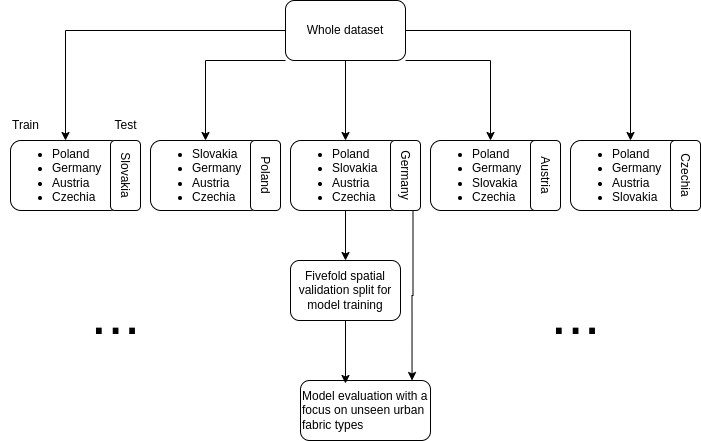

The diagram above was exported from draw.io. Its source (the exported page's mxGraphModel, read from the mxfile embedded in the PNG):
<mxGraphModel dx="2074" dy="1148" grid="1" gridSize="10" guides="1" tooltips="1" connect="1" arrows="1" fold="1" page="1" pageScale="1" pageWidth="850" pageHeight="1100" math="0" shadow="0">
  <root>
    <mxCell id="0" />
    <mxCell id="1" parent="0" />
    <mxCell id="HuDcm-iO_3CD9nQEbiby-36" style="edgeStyle=orthogonalEdgeStyle;rounded=0;orthogonalLoop=1;jettySize=auto;html=1;" edge="1" parent="1" source="HuDcm-iO_3CD9nQEbiby-1" target="HuDcm-iO_3CD9nQEbiby-11">
      <mxGeometry relative="1" as="geometry" />
    </mxCell>
    <mxCell id="HuDcm-iO_3CD9nQEbiby-37" style="edgeStyle=orthogonalEdgeStyle;rounded=0;orthogonalLoop=1;jettySize=auto;html=1;entryX=0.5;entryY=0;entryDx=0;entryDy=0;" edge="1" parent="1" source="HuDcm-iO_3CD9nQEbiby-1" target="HuDcm-iO_3CD9nQEbiby-13">
      <mxGeometry relative="1" as="geometry">
        <Array as="points">
          <mxPoint x="560" y="170" />
        </Array>
      </mxGeometry>
    </mxCell>
    <mxCell id="HuDcm-iO_3CD9nQEbiby-38" style="edgeStyle=orthogonalEdgeStyle;rounded=0;orthogonalLoop=1;jettySize=auto;html=1;entryX=0.5;entryY=0;entryDx=0;entryDy=0;" edge="1" parent="1" source="HuDcm-iO_3CD9nQEbiby-1" target="HuDcm-iO_3CD9nQEbiby-15">
      <mxGeometry relative="1" as="geometry" />
    </mxCell>
    <mxCell id="HuDcm-iO_3CD9nQEbiby-39" style="edgeStyle=orthogonalEdgeStyle;rounded=0;orthogonalLoop=1;jettySize=auto;html=1;" edge="1" parent="1" source="HuDcm-iO_3CD9nQEbiby-1" target="HuDcm-iO_3CD9nQEbiby-2">
      <mxGeometry relative="1" as="geometry" />
    </mxCell>
    <mxCell id="HuDcm-iO_3CD9nQEbiby-42" style="edgeStyle=orthogonalEdgeStyle;rounded=0;orthogonalLoop=1;jettySize=auto;html=1;exitX=0;exitY=1;exitDx=0;exitDy=0;entryX=0.5;entryY=0;entryDx=0;entryDy=0;" edge="1" parent="1" source="HuDcm-iO_3CD9nQEbiby-1" target="HuDcm-iO_3CD9nQEbiby-9">
      <mxGeometry relative="1" as="geometry">
        <Array as="points">
          <mxPoint x="275" y="170" />
        </Array>
      </mxGeometry>
    </mxCell>
    <mxCell id="HuDcm-iO_3CD9nQEbiby-1" value="Whole dataset" style="rounded=1;whiteSpace=wrap;html=1;" vertex="1" parent="1">
      <mxGeometry x="355" y="110" width="120" height="60" as="geometry" />
    </mxCell>
    <mxCell id="HuDcm-iO_3CD9nQEbiby-2" value="&lt;ul&gt;&lt;li&gt;Poland&lt;/li&gt;&lt;li&gt;Germany&lt;/li&gt;&lt;li&gt;Austria&lt;/li&gt;&lt;li&gt;Czechia&lt;/li&gt;&lt;/ul&gt;" style="rounded=1;whiteSpace=wrap;html=1;align=left;" vertex="1" parent="1">
      <mxGeometry x="80" y="250" width="110" height="70" as="geometry" />
    </mxCell>
    <mxCell id="HuDcm-iO_3CD9nQEbiby-5" value="&lt;span style=&quot;background-color: initial;&quot;&gt;Slovakia&lt;/span&gt;" style="rounded=1;whiteSpace=wrap;html=1;align=center;rotation=90;" vertex="1" parent="1">
      <mxGeometry x="160" y="270" width="70" height="30" as="geometry" />
    </mxCell>
    <mxCell id="HuDcm-iO_3CD9nQEbiby-6" value="Train" style="text;html=1;align=center;verticalAlign=middle;resizable=0;points=[];autosize=1;strokeColor=none;fillColor=none;" vertex="1" parent="1">
      <mxGeometry x="70" y="220" width="50" height="30" as="geometry" />
    </mxCell>
    <mxCell id="HuDcm-iO_3CD9nQEbiby-8" value="Test" style="text;html=1;align=center;verticalAlign=middle;resizable=0;points=[];autosize=1;strokeColor=none;fillColor=none;" vertex="1" parent="1">
      <mxGeometry x="170" y="220" width="50" height="30" as="geometry" />
    </mxCell>
    <mxCell id="HuDcm-iO_3CD9nQEbiby-9" value="&lt;ul&gt;&lt;li&gt;Slovakia&lt;/li&gt;&lt;li&gt;Germany&lt;/li&gt;&lt;li&gt;Austria&lt;/li&gt;&lt;li&gt;Czechia&lt;/li&gt;&lt;/ul&gt;" style="rounded=1;whiteSpace=wrap;html=1;align=left;" vertex="1" parent="1">
      <mxGeometry x="220" y="250" width="110" height="70" as="geometry" />
    </mxCell>
    <mxCell id="HuDcm-iO_3CD9nQEbiby-59" style="edgeStyle=orthogonalEdgeStyle;rounded=0;orthogonalLoop=1;jettySize=auto;html=1;entryX=0.5;entryY=0;entryDx=0;entryDy=0;" edge="1" parent="1" source="HuDcm-iO_3CD9nQEbiby-11" target="HuDcm-iO_3CD9nQEbiby-45">
      <mxGeometry relative="1" as="geometry" />
    </mxCell>
    <mxCell id="HuDcm-iO_3CD9nQEbiby-11" value="&lt;ul&gt;&lt;li&gt;Poland&lt;/li&gt;&lt;li&gt;Slovakia&lt;/li&gt;&lt;li&gt;Austria&lt;/li&gt;&lt;li&gt;Czechia&lt;/li&gt;&lt;/ul&gt;" style="rounded=1;whiteSpace=wrap;html=1;align=left;" vertex="1" parent="1">
      <mxGeometry x="360" y="250" width="110" height="70" as="geometry" />
    </mxCell>
    <mxCell id="HuDcm-iO_3CD9nQEbiby-13" value="&lt;ul&gt;&lt;li&gt;Poland&lt;/li&gt;&lt;li&gt;Germany&lt;/li&gt;&lt;li&gt;&lt;span style=&quot;background-color: initial;&quot;&gt;Slovakia&lt;/span&gt;&lt;/li&gt;&lt;li&gt;&lt;span style=&quot;background-color: initial;&quot;&gt;Czechia&lt;/span&gt;&lt;/li&gt;&lt;/ul&gt;" style="rounded=1;whiteSpace=wrap;html=1;align=left;" vertex="1" parent="1">
      <mxGeometry x="500" y="250" width="120" height="70" as="geometry" />
    </mxCell>
    <mxCell id="HuDcm-iO_3CD9nQEbiby-15" value="&lt;ul&gt;&lt;li&gt;Poland&lt;/li&gt;&lt;li&gt;Germany&lt;/li&gt;&lt;li&gt;Austria&lt;/li&gt;&lt;li&gt;&lt;span style=&quot;background-color: initial;&quot;&gt;Slovakia&lt;/span&gt;&lt;/li&gt;&lt;/ul&gt;" style="rounded=1;whiteSpace=wrap;html=1;align=left;" vertex="1" parent="1">
      <mxGeometry x="640" y="250" width="120" height="70" as="geometry" />
    </mxCell>
    <mxCell id="HuDcm-iO_3CD9nQEbiby-30" value="&lt;span style=&quot;background-color: initial;&quot;&gt;Poland&lt;/span&gt;" style="rounded=1;whiteSpace=wrap;html=1;align=center;rotation=90;" vertex="1" parent="1">
      <mxGeometry x="300" y="270" width="70" height="30" as="geometry" />
    </mxCell>
    <mxCell id="HuDcm-iO_3CD9nQEbiby-31" value="&lt;span style=&quot;background-color: initial;&quot;&gt;Germany&lt;/span&gt;" style="rounded=1;whiteSpace=wrap;html=1;align=center;rotation=90;" vertex="1" parent="1">
      <mxGeometry x="440" y="270" width="70" height="30" as="geometry" />
    </mxCell>
    <mxCell id="HuDcm-iO_3CD9nQEbiby-32" value="&lt;span style=&quot;background-color: initial;&quot;&gt;Austria&lt;/span&gt;" style="rounded=1;whiteSpace=wrap;html=1;align=center;rotation=90;" vertex="1" parent="1">
      <mxGeometry x="580" y="270" width="70" height="30" as="geometry" />
    </mxCell>
    <mxCell id="HuDcm-iO_3CD9nQEbiby-33" value="&lt;span style=&quot;background-color: initial;&quot;&gt;Czechia&lt;/span&gt;" style="rounded=1;whiteSpace=wrap;html=1;align=center;rotation=90;" vertex="1" parent="1">
      <mxGeometry x="720" y="270" width="70" height="30" as="geometry" />
    </mxCell>
    <mxCell id="HuDcm-iO_3CD9nQEbiby-45" value="Fivefold spatial validation split for model training" style="whiteSpace=wrap;html=1;align=center;rounded=1;" vertex="1" parent="1">
      <mxGeometry x="360" y="370" width="110" height="60" as="geometry" />
    </mxCell>
    <mxCell id="HuDcm-iO_3CD9nQEbiby-48" value="Model evaluation with a focus on unseen urban fabric types" style="whiteSpace=wrap;html=1;align=left;rounded=1;" vertex="1" parent="1">
      <mxGeometry x="370" y="490" width="130" height="60" as="geometry" />
    </mxCell>
    <mxCell id="HuDcm-iO_3CD9nQEbiby-53" style="edgeStyle=orthogonalEdgeStyle;rounded=0;orthogonalLoop=1;jettySize=auto;html=1;exitX=1;exitY=0.25;exitDx=0;exitDy=0;entryX=0.858;entryY=0;entryDx=0;entryDy=0;entryPerimeter=0;" edge="1" parent="1" source="HuDcm-iO_3CD9nQEbiby-31" target="HuDcm-iO_3CD9nQEbiby-48">
      <mxGeometry relative="1" as="geometry">
        <Array as="points">
          <mxPoint x="483" y="405" />
        </Array>
      </mxGeometry>
    </mxCell>
    <mxCell id="HuDcm-iO_3CD9nQEbiby-62" value="..." style="text;html=1;align=center;verticalAlign=middle;resizable=0;points=[];autosize=1;strokeColor=none;fillColor=none;fontSize=60;" vertex="1" parent="1">
      <mxGeometry x="150" y="378" width="70" height="90" as="geometry" />
    </mxCell>
    <mxCell id="HuDcm-iO_3CD9nQEbiby-63" value="..." style="text;html=1;align=center;verticalAlign=middle;resizable=0;points=[];autosize=1;strokeColor=none;fillColor=none;fontSize=60;" vertex="1" parent="1">
      <mxGeometry x="610" y="378" width="70" height="90" as="geometry" />
    </mxCell>
    <mxCell id="HuDcm-iO_3CD9nQEbiby-64" style="edgeStyle=orthogonalEdgeStyle;rounded=0;orthogonalLoop=1;jettySize=auto;html=1;exitX=0.5;exitY=1;exitDx=0;exitDy=0;entryX=0.346;entryY=0.05;entryDx=0;entryDy=0;entryPerimeter=0;" edge="1" parent="1" source="HuDcm-iO_3CD9nQEbiby-45" target="HuDcm-iO_3CD9nQEbiby-48">
      <mxGeometry relative="1" as="geometry" />
    </mxCell>
  </root>
</mxGraphModel>